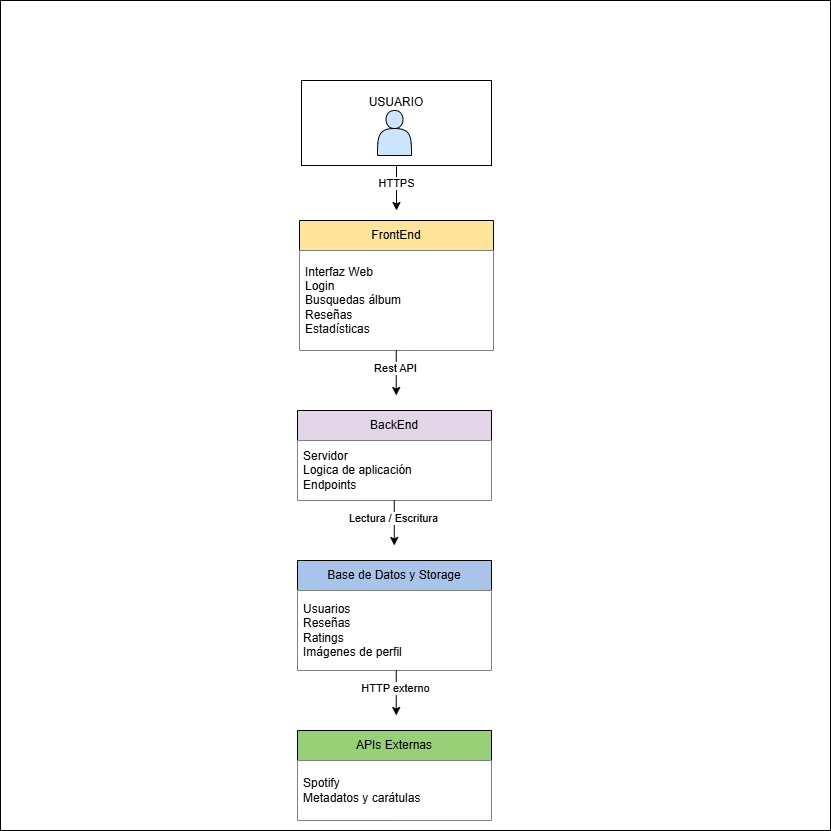

The diagram above was exported from draw.io. Its source (the exported page's mxGraphModel, read from the mxfile embedded in the PNG):
<mxGraphModel dx="1971" dy="872" grid="1" gridSize="10" guides="1" tooltips="1" connect="1" arrows="1" fold="1" page="1" pageScale="1" pageWidth="827" pageHeight="1169" math="0" shadow="0">
  <root>
    <mxCell id="0" />
    <mxCell id="1" parent="0" />
    <mxCell id="H7Zvc7pIvz2icezi93p1-1" parent="1" style="whiteSpace=wrap;html=1;aspect=fixed;" value="" vertex="1">
      <mxGeometry height="830" width="830" x="20" y="70" as="geometry" />
    </mxCell>
    <mxCell id="BIJBO3qKK1rYEGISRBNj-38" edge="1" parent="1" source="BIJBO3qKK1rYEGISRBNj-4" style="edgeStyle=orthogonalEdgeStyle;rounded=0;orthogonalLoop=1;jettySize=auto;html=1;">
      <mxGeometry relative="1" as="geometry">
        <mxPoint x="416" y="280" as="targetPoint" />
      </mxGeometry>
    </mxCell>
    <mxCell id="BIJBO3qKK1rYEGISRBNj-39" connectable="0" parent="BIJBO3qKK1rYEGISRBNj-38" style="edgeLabel;html=1;align=center;verticalAlign=middle;resizable=0;points=[];" value="HTTPS" vertex="1">
      <mxGeometry relative="1" x="-0.2275" y="-1" as="geometry">
        <mxPoint as="offset" />
      </mxGeometry>
    </mxCell>
    <mxCell id="BIJBO3qKK1rYEGISRBNj-4" parent="1" style="rounded=0;whiteSpace=wrap;html=1;" value="USUARIO&lt;div&gt;&lt;br&gt;&lt;/div&gt;&lt;div&gt;&lt;br&gt;&lt;/div&gt;&lt;div&gt;&lt;br&gt;&lt;/div&gt;" vertex="1">
      <mxGeometry height="85" width="190" x="321" y="150" as="geometry" />
    </mxCell>
    <mxCell id="BIJBO3qKK1rYEGISRBNj-11" parent="1" style="swimlane;fontStyle=0;childLayout=stackLayout;horizontal=1;startSize=30;horizontalStack=0;resizeParent=1;resizeParentMax=0;resizeLast=0;collapsible=1;marginBottom=0;whiteSpace=wrap;html=1;fillColor=#FFE599;" value="FrontEnd" vertex="1">
      <mxGeometry height="130" width="194" x="319" y="290" as="geometry">
        <mxRectangle height="30" width="90" x="317" y="530" as="alternateBounds" />
      </mxGeometry>
    </mxCell>
    <mxCell id="BIJBO3qKK1rYEGISRBNj-14" parent="BIJBO3qKK1rYEGISRBNj-11" style="text;strokeColor=none;fillColor=#FFFFFF;align=left;verticalAlign=middle;spacingLeft=4;spacingRight=4;overflow=hidden;points=[[0,0.5],[1,0.5]];portConstraint=eastwest;rotatable=0;whiteSpace=wrap;html=1;" value="Interfaz Web&lt;div&gt;Login&lt;br&gt;Busquedas álbum&lt;/div&gt;&lt;div&gt;Reseñas&lt;/div&gt;&lt;div&gt;Estadísticas&lt;/div&gt;" vertex="1">
      <mxGeometry height="100" width="194" y="30" as="geometry" />
    </mxCell>
    <mxCell id="BIJBO3qKK1rYEGISRBNj-30" parent="1" style="shape=actor;whiteSpace=wrap;html=1;fillColor=#CCE5FF;" value="" vertex="1">
      <mxGeometry height="45" width="34" x="397" y="180" as="geometry" />
    </mxCell>
    <mxCell id="BIJBO3qKK1rYEGISRBNj-31" parent="1" style="swimlane;fontStyle=0;childLayout=stackLayout;horizontal=1;startSize=30;horizontalStack=0;resizeParent=1;resizeParentMax=0;resizeLast=0;collapsible=1;marginBottom=0;whiteSpace=wrap;html=1;fillColor=#E1D5E7;" value="BackEnd" vertex="1">
      <mxGeometry height="90" width="194" x="317" y="480" as="geometry" />
    </mxCell>
    <mxCell id="BIJBO3qKK1rYEGISRBNj-32" parent="BIJBO3qKK1rYEGISRBNj-31" style="text;strokeColor=none;fillColor=#FFFFFF;align=left;verticalAlign=middle;spacingLeft=4;spacingRight=4;overflow=hidden;points=[[0,0.5],[1,0.5]];portConstraint=eastwest;rotatable=0;whiteSpace=wrap;html=1;" value="Servidor&lt;div&gt;Logica de aplicación&lt;/div&gt;&lt;div&gt;Endpoints&lt;/div&gt;" vertex="1">
      <mxGeometry height="60" width="194" y="30" as="geometry" />
    </mxCell>
    <mxCell id="BIJBO3qKK1rYEGISRBNj-33" parent="1" style="swimlane;fontStyle=0;childLayout=stackLayout;horizontal=1;startSize=30;horizontalStack=0;resizeParent=1;resizeParentMax=0;resizeLast=0;collapsible=1;marginBottom=0;whiteSpace=wrap;html=1;fillColor=#A9C4EB;" value="Base de Datos y Storage" vertex="1">
      <mxGeometry height="110" width="194" x="317" y="630" as="geometry" />
    </mxCell>
    <mxCell id="BIJBO3qKK1rYEGISRBNj-34" parent="BIJBO3qKK1rYEGISRBNj-33" style="text;strokeColor=none;fillColor=#FFFFFF;align=left;verticalAlign=middle;spacingLeft=4;spacingRight=4;overflow=hidden;points=[[0,0.5],[1,0.5]];portConstraint=eastwest;rotatable=0;whiteSpace=wrap;html=1;" value="Usuarios&lt;div&gt;Reseñas&lt;/div&gt;&lt;div&gt;Ratings&lt;br&gt;Imágenes de perfil&lt;/div&gt;" vertex="1">
      <mxGeometry height="80" width="194" y="30" as="geometry" />
    </mxCell>
    <mxCell id="BIJBO3qKK1rYEGISRBNj-35" parent="1" style="swimlane;fontStyle=0;childLayout=stackLayout;horizontal=1;startSize=30;horizontalStack=0;resizeParent=1;resizeParentMax=0;resizeLast=0;collapsible=1;marginBottom=0;whiteSpace=wrap;html=1;fillColor=#97D077;" value="APIs Externas" vertex="1">
      <mxGeometry height="90" width="194" x="317" y="800" as="geometry" />
    </mxCell>
    <mxCell id="BIJBO3qKK1rYEGISRBNj-36" parent="BIJBO3qKK1rYEGISRBNj-35" style="text;strokeColor=none;fillColor=#FFFFFF;align=left;verticalAlign=middle;spacingLeft=4;spacingRight=4;overflow=hidden;points=[[0,0.5],[1,0.5]];portConstraint=eastwest;rotatable=0;whiteSpace=wrap;html=1;" value="Spotify&lt;div&gt;Metadatos y carátulas&lt;/div&gt;" vertex="1">
      <mxGeometry height="60" width="194" y="30" as="geometry" />
    </mxCell>
    <mxCell id="BIJBO3qKK1rYEGISRBNj-40" edge="1" parent="1" style="edgeStyle=orthogonalEdgeStyle;rounded=0;orthogonalLoop=1;jettySize=auto;html=1;">
      <mxGeometry relative="1" as="geometry">
        <mxPoint x="415.76" y="420" as="sourcePoint" />
        <mxPoint x="415.76" y="465" as="targetPoint" />
      </mxGeometry>
    </mxCell>
    <mxCell id="BIJBO3qKK1rYEGISRBNj-41" connectable="0" parent="BIJBO3qKK1rYEGISRBNj-40" style="edgeLabel;html=1;align=center;verticalAlign=middle;resizable=0;points=[];" value="Rest API" vertex="1">
      <mxGeometry relative="1" x="-0.2275" y="-1" as="geometry">
        <mxPoint as="offset" />
      </mxGeometry>
    </mxCell>
    <mxCell id="BIJBO3qKK1rYEGISRBNj-43" edge="1" parent="1" style="edgeStyle=orthogonalEdgeStyle;rounded=0;orthogonalLoop=1;jettySize=auto;html=1;">
      <mxGeometry relative="1" as="geometry">
        <mxPoint x="413.76" y="570" as="sourcePoint" />
        <mxPoint x="413.76" y="615" as="targetPoint" />
      </mxGeometry>
    </mxCell>
    <mxCell id="BIJBO3qKK1rYEGISRBNj-44" connectable="0" parent="BIJBO3qKK1rYEGISRBNj-43" style="edgeLabel;html=1;align=center;verticalAlign=middle;resizable=0;points=[];" value="Lectura / Escritura" vertex="1">
      <mxGeometry relative="1" x="-0.2275" y="-1" as="geometry">
        <mxPoint as="offset" />
      </mxGeometry>
    </mxCell>
    <mxCell id="BIJBO3qKK1rYEGISRBNj-45" edge="1" parent="1" style="edgeStyle=orthogonalEdgeStyle;rounded=0;orthogonalLoop=1;jettySize=auto;html=1;">
      <mxGeometry relative="1" as="geometry">
        <mxPoint x="415.76" y="740" as="sourcePoint" />
        <mxPoint x="415.76" y="785" as="targetPoint" />
      </mxGeometry>
    </mxCell>
    <mxCell id="BIJBO3qKK1rYEGISRBNj-46" connectable="0" parent="BIJBO3qKK1rYEGISRBNj-45" style="edgeLabel;html=1;align=center;verticalAlign=middle;resizable=0;points=[];" value="HTTP externo" vertex="1">
      <mxGeometry relative="1" x="-0.2275" y="-1" as="geometry">
        <mxPoint as="offset" />
      </mxGeometry>
    </mxCell>
  </root>
</mxGraphModel>